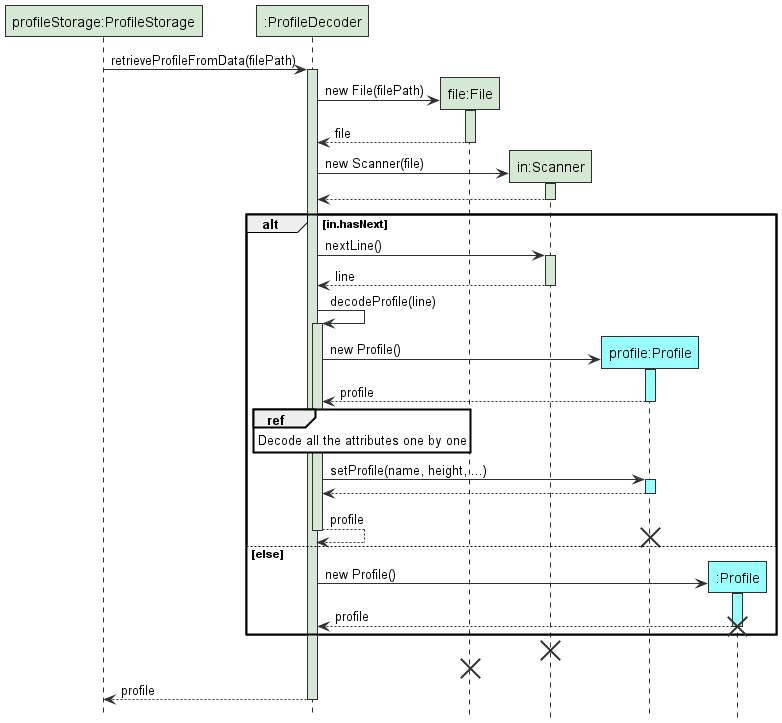

The diagram above was rendered by PlantUML. Its source (embedded in the PNG):
@startuml
'https://plantuml.com/sequence-diagram

!include style.puml
hide footbox

participant "profileStorage:ProfileStorage" As ProfileStorage STORAGE_COLOUR
participant ":ProfileDecoder" As ProfileDecoder STORAGE_COLOUR

participant "file:File" As File STORAGE_COLOUR
participant "in:Scanner" As Scanner STORAGE_COLOUR
participant "profile:Profile" As Profile DATA_COLOUR
participant ":Profile" As Profile2 DATA_COLOUR

ProfileStorage -> ProfileDecoder: retrieveProfileFromData(filePath)
activate ProfileDecoder STORAGE_COLOUR
    ProfileDecoder -> File **: new File(filePath)
    activate File STORAGE_COLOUR
        File --> ProfileDecoder: file
    deactivate
    ProfileDecoder -> Scanner ** : new Scanner(file)
    activate Scanner STORAGE_COLOUR
        Scanner --> ProfileDecoder:
    deactivate
    alt in.hasNext
        ProfileDecoder -> Scanner : nextLine()
        activate Scanner STORAGE_COLOUR
            Scanner --> ProfileDecoder: line
        deactivate
        ProfileDecoder -> ProfileDecoder ++ STORAGE_COLOUR: decodeProfile(line)
        ProfileDecoder -> Profile ** : new Profile()
        activate Profile DATA_COLOUR
            Profile --> ProfileDecoder : profile
        deactivate
        ref over ProfileDecoder
        Decode all the attributes one by one
        end ref
        ProfileDecoder -> Profile: setProfile(name, height, ...)
        activate Profile DATA_COLOUR
            Profile --> ProfileDecoder :
        deactivate
        ProfileDecoder --> ProfileDecoder -- : profile
        destroy Profile
    else else
        ProfileDecoder -> Profile2 ** : new Profile()
        activate Profile2 DATA_COLOUR
            Profile2 --> ProfileDecoder : profile
        deactivate
        destroy Profile2
    end
    destroy Scanner
    destroy File
    ProfileDecoder --> ProfileStorage : profile
deactivate

@enduml